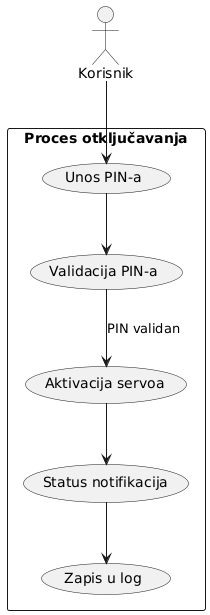

The diagram above was rendered by PlantUML. Its source (embedded in the PNG):
@startuml
actor Korisnik
rectangle "Proces otključavanja" {
  (Unos PIN-a) as UC1
  (Validacija PIN-a) as UC2
  (Aktivacija servoa) as UC3
  (Status notifikacija) as UC4
  (Zapis u log) as UC5
}

Korisnik --> UC1
UC1 --> UC2
UC2 --> UC3 : PIN validan
UC3 --> UC4
UC4 --> UC5
@enduml